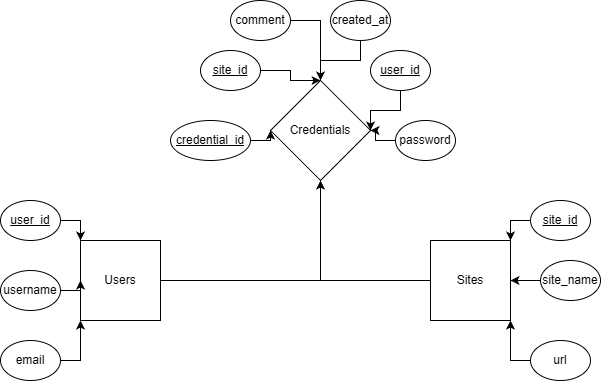

The diagram above was exported from draw.io. Its source (the exported page's mxGraphModel, read from the mxfile embedded in the PNG):
<mxGraphModel dx="1426" dy="749" grid="1" gridSize="10" guides="1" tooltips="1" connect="1" arrows="1" fold="1" page="1" pageScale="1" pageWidth="850" pageHeight="1100" math="0" shadow="0">
  <root>
    <mxCell id="0" />
    <mxCell id="1" parent="0" />
    <mxCell id="cVepA9a5idGLKdBdVUjI-1" value="Credentials" style="rhombus;whiteSpace=wrap;html=1;" vertex="1" parent="1">
      <mxGeometry x="270" y="260" width="100" height="100" as="geometry" />
    </mxCell>
    <mxCell id="cVepA9a5idGLKdBdVUjI-25" style="edgeStyle=orthogonalEdgeStyle;rounded=0;orthogonalLoop=1;jettySize=auto;html=1;entryX=0;entryY=0;entryDx=0;entryDy=0;" edge="1" parent="1" source="cVepA9a5idGLKdBdVUjI-8" target="cVepA9a5idGLKdBdVUjI-14">
      <mxGeometry relative="1" as="geometry" />
    </mxCell>
    <mxCell id="cVepA9a5idGLKdBdVUjI-8" value="&lt;u&gt;user_id&lt;/u&gt;" style="ellipse;whiteSpace=wrap;html=1;" vertex="1" parent="1">
      <mxGeometry y="380" width="60" height="40" as="geometry" />
    </mxCell>
    <mxCell id="cVepA9a5idGLKdBdVUjI-44" style="edgeStyle=orthogonalEdgeStyle;rounded=0;orthogonalLoop=1;jettySize=auto;html=1;entryX=0.5;entryY=1;entryDx=0;entryDy=0;" edge="1" parent="1" source="cVepA9a5idGLKdBdVUjI-14" target="cVepA9a5idGLKdBdVUjI-1">
      <mxGeometry relative="1" as="geometry" />
    </mxCell>
    <mxCell id="cVepA9a5idGLKdBdVUjI-14" value="Users" style="whiteSpace=wrap;html=1;aspect=fixed;" vertex="1" parent="1">
      <mxGeometry x="80" y="420" width="80" height="80" as="geometry" />
    </mxCell>
    <mxCell id="cVepA9a5idGLKdBdVUjI-41" style="edgeStyle=orthogonalEdgeStyle;rounded=0;orthogonalLoop=1;jettySize=auto;html=1;" edge="1" parent="1" source="cVepA9a5idGLKdBdVUjI-15" target="cVepA9a5idGLKdBdVUjI-1">
      <mxGeometry relative="1" as="geometry" />
    </mxCell>
    <mxCell id="cVepA9a5idGLKdBdVUjI-15" value="Sites" style="whiteSpace=wrap;html=1;aspect=fixed;" vertex="1" parent="1">
      <mxGeometry x="430" y="420" width="80" height="80" as="geometry" />
    </mxCell>
    <mxCell id="cVepA9a5idGLKdBdVUjI-26" style="edgeStyle=orthogonalEdgeStyle;rounded=0;orthogonalLoop=1;jettySize=auto;html=1;" edge="1" parent="1" source="cVepA9a5idGLKdBdVUjI-16" target="cVepA9a5idGLKdBdVUjI-14">
      <mxGeometry relative="1" as="geometry" />
    </mxCell>
    <mxCell id="cVepA9a5idGLKdBdVUjI-16" value="username" style="ellipse;whiteSpace=wrap;html=1;" vertex="1" parent="1">
      <mxGeometry y="450" width="60" height="40" as="geometry" />
    </mxCell>
    <mxCell id="cVepA9a5idGLKdBdVUjI-27" style="edgeStyle=orthogonalEdgeStyle;rounded=0;orthogonalLoop=1;jettySize=auto;html=1;entryX=0;entryY=1;entryDx=0;entryDy=0;" edge="1" parent="1" source="cVepA9a5idGLKdBdVUjI-17" target="cVepA9a5idGLKdBdVUjI-14">
      <mxGeometry relative="1" as="geometry" />
    </mxCell>
    <mxCell id="cVepA9a5idGLKdBdVUjI-17" value="email" style="ellipse;whiteSpace=wrap;html=1;" vertex="1" parent="1">
      <mxGeometry y="520" width="60" height="40" as="geometry" />
    </mxCell>
    <mxCell id="cVepA9a5idGLKdBdVUjI-23" style="edgeStyle=orthogonalEdgeStyle;rounded=0;orthogonalLoop=1;jettySize=auto;html=1;entryX=1;entryY=0.5;entryDx=0;entryDy=0;" edge="1" parent="1" source="cVepA9a5idGLKdBdVUjI-18" target="cVepA9a5idGLKdBdVUjI-15">
      <mxGeometry relative="1" as="geometry" />
    </mxCell>
    <mxCell id="cVepA9a5idGLKdBdVUjI-18" value="site_name" style="ellipse;whiteSpace=wrap;html=1;" vertex="1" parent="1">
      <mxGeometry x="540" y="440" width="60" height="40" as="geometry" />
    </mxCell>
    <mxCell id="cVepA9a5idGLKdBdVUjI-24" style="edgeStyle=orthogonalEdgeStyle;rounded=0;orthogonalLoop=1;jettySize=auto;html=1;entryX=1;entryY=0;entryDx=0;entryDy=0;" edge="1" parent="1" source="cVepA9a5idGLKdBdVUjI-19" target="cVepA9a5idGLKdBdVUjI-15">
      <mxGeometry relative="1" as="geometry" />
    </mxCell>
    <mxCell id="cVepA9a5idGLKdBdVUjI-19" value="&lt;u&gt;site_id&lt;/u&gt;" style="ellipse;whiteSpace=wrap;html=1;" vertex="1" parent="1">
      <mxGeometry x="530" y="380" width="60" height="40" as="geometry" />
    </mxCell>
    <mxCell id="cVepA9a5idGLKdBdVUjI-22" style="edgeStyle=orthogonalEdgeStyle;rounded=0;orthogonalLoop=1;jettySize=auto;html=1;entryX=1;entryY=1;entryDx=0;entryDy=0;" edge="1" parent="1" source="cVepA9a5idGLKdBdVUjI-20" target="cVepA9a5idGLKdBdVUjI-15">
      <mxGeometry relative="1" as="geometry" />
    </mxCell>
    <mxCell id="cVepA9a5idGLKdBdVUjI-20" value="url" style="ellipse;whiteSpace=wrap;html=1;" vertex="1" parent="1">
      <mxGeometry x="530" y="520" width="60" height="40" as="geometry" />
    </mxCell>
    <mxCell id="cVepA9a5idGLKdBdVUjI-39" style="edgeStyle=orthogonalEdgeStyle;rounded=0;orthogonalLoop=1;jettySize=auto;html=1;" edge="1" parent="1" source="cVepA9a5idGLKdBdVUjI-29">
      <mxGeometry relative="1" as="geometry">
        <mxPoint x="320" y="260" as="targetPoint" />
      </mxGeometry>
    </mxCell>
    <mxCell id="cVepA9a5idGLKdBdVUjI-29" value="&lt;u&gt;site_id&lt;/u&gt;" style="ellipse;whiteSpace=wrap;html=1;" vertex="1" parent="1">
      <mxGeometry x="200" y="230" width="60" height="40" as="geometry" />
    </mxCell>
    <mxCell id="cVepA9a5idGLKdBdVUjI-37" style="edgeStyle=orthogonalEdgeStyle;rounded=0;orthogonalLoop=1;jettySize=auto;html=1;" edge="1" parent="1" source="cVepA9a5idGLKdBdVUjI-30">
      <mxGeometry relative="1" as="geometry">
        <mxPoint x="370" y="310" as="targetPoint" />
      </mxGeometry>
    </mxCell>
    <mxCell id="cVepA9a5idGLKdBdVUjI-30" value="&lt;u&gt;user_id&lt;/u&gt;" style="ellipse;whiteSpace=wrap;html=1;" vertex="1" parent="1">
      <mxGeometry x="370" y="230" width="60" height="40" as="geometry" />
    </mxCell>
    <mxCell id="cVepA9a5idGLKdBdVUjI-36" style="edgeStyle=orthogonalEdgeStyle;rounded=0;orthogonalLoop=1;jettySize=auto;html=1;entryX=1;entryY=0.5;entryDx=0;entryDy=0;" edge="1" parent="1" source="cVepA9a5idGLKdBdVUjI-31" target="cVepA9a5idGLKdBdVUjI-1">
      <mxGeometry relative="1" as="geometry" />
    </mxCell>
    <mxCell id="cVepA9a5idGLKdBdVUjI-31" value="password" style="ellipse;whiteSpace=wrap;html=1;" vertex="1" parent="1">
      <mxGeometry x="395" y="300" width="60" height="40" as="geometry" />
    </mxCell>
    <mxCell id="cVepA9a5idGLKdBdVUjI-40" style="edgeStyle=orthogonalEdgeStyle;rounded=0;orthogonalLoop=1;jettySize=auto;html=1;" edge="1" parent="1" source="cVepA9a5idGLKdBdVUjI-32" target="cVepA9a5idGLKdBdVUjI-1">
      <mxGeometry relative="1" as="geometry" />
    </mxCell>
    <mxCell id="cVepA9a5idGLKdBdVUjI-32" value="&lt;u&gt;credential_id&lt;/u&gt;" style="ellipse;whiteSpace=wrap;html=1;" vertex="1" parent="1">
      <mxGeometry x="170" y="300" width="80" height="40" as="geometry" />
    </mxCell>
    <mxCell id="cVepA9a5idGLKdBdVUjI-38" style="edgeStyle=orthogonalEdgeStyle;rounded=0;orthogonalLoop=1;jettySize=auto;html=1;entryX=0.5;entryY=0;entryDx=0;entryDy=0;" edge="1" parent="1" source="cVepA9a5idGLKdBdVUjI-33" target="cVepA9a5idGLKdBdVUjI-1">
      <mxGeometry relative="1" as="geometry" />
    </mxCell>
    <mxCell id="cVepA9a5idGLKdBdVUjI-33" value="created_at" style="ellipse;whiteSpace=wrap;html=1;" vertex="1" parent="1">
      <mxGeometry x="330" y="180" width="60" height="40" as="geometry" />
    </mxCell>
    <mxCell id="cVepA9a5idGLKdBdVUjI-43" style="edgeStyle=orthogonalEdgeStyle;rounded=0;orthogonalLoop=1;jettySize=auto;html=1;" edge="1" parent="1" source="cVepA9a5idGLKdBdVUjI-34">
      <mxGeometry relative="1" as="geometry">
        <mxPoint x="320" y="260" as="targetPoint" />
      </mxGeometry>
    </mxCell>
    <mxCell id="cVepA9a5idGLKdBdVUjI-34" value="comment" style="ellipse;whiteSpace=wrap;html=1;" vertex="1" parent="1">
      <mxGeometry x="230" y="180" width="60" height="40" as="geometry" />
    </mxCell>
  </root>
</mxGraphModel>